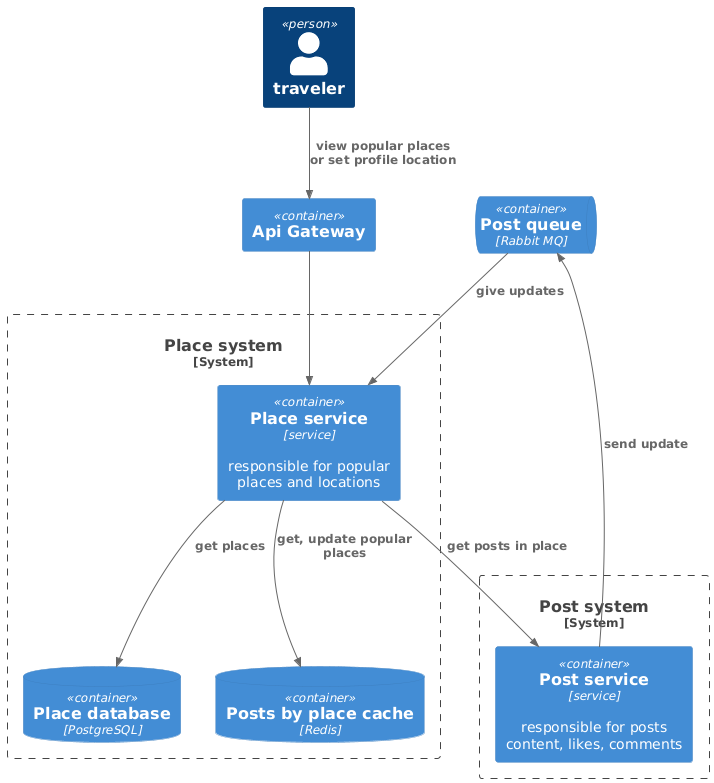

The diagram above was rendered by PlantUML. Its source (embedded in the PNG):
@startuml
!include https://raw.githubusercontent.com/plantuml-stdlib/C4-PlantUML/master/C4_Container.puml
Person(traveler, "traveler")



System_Boundary(placeSystem, "Place system") {
   Container(placeService, "Place service", "service", "responsible for popular places and locations")
   ContainerDb(placeDb, "Place database", "PostgreSQL")
   ContainerDb(placeCache, "Posts by place cache", "Redis")
}

System_Boundary(postSystem, "Post system") {
  Container(postService, "Post service", "service", "responsible for posts content, likes, comments")
}

ContainerQueue(postQueue, "Post queue", "Rabbit MQ")

Container(apiGateway, "Api Gateway")

Rel(traveler, apiGateway, "view popular places or set profile location")

Rel(apiGateway, placeService, "")

Rel(postQueue, placeService, "give updates")

Rel(postService, postQueue, "send update")
Rel(placeService, placeDb, "get places")
Rel(placeService, placeCache, "get, update popular places")
Rel(placeService, postService, "get posts in place")
@enduml